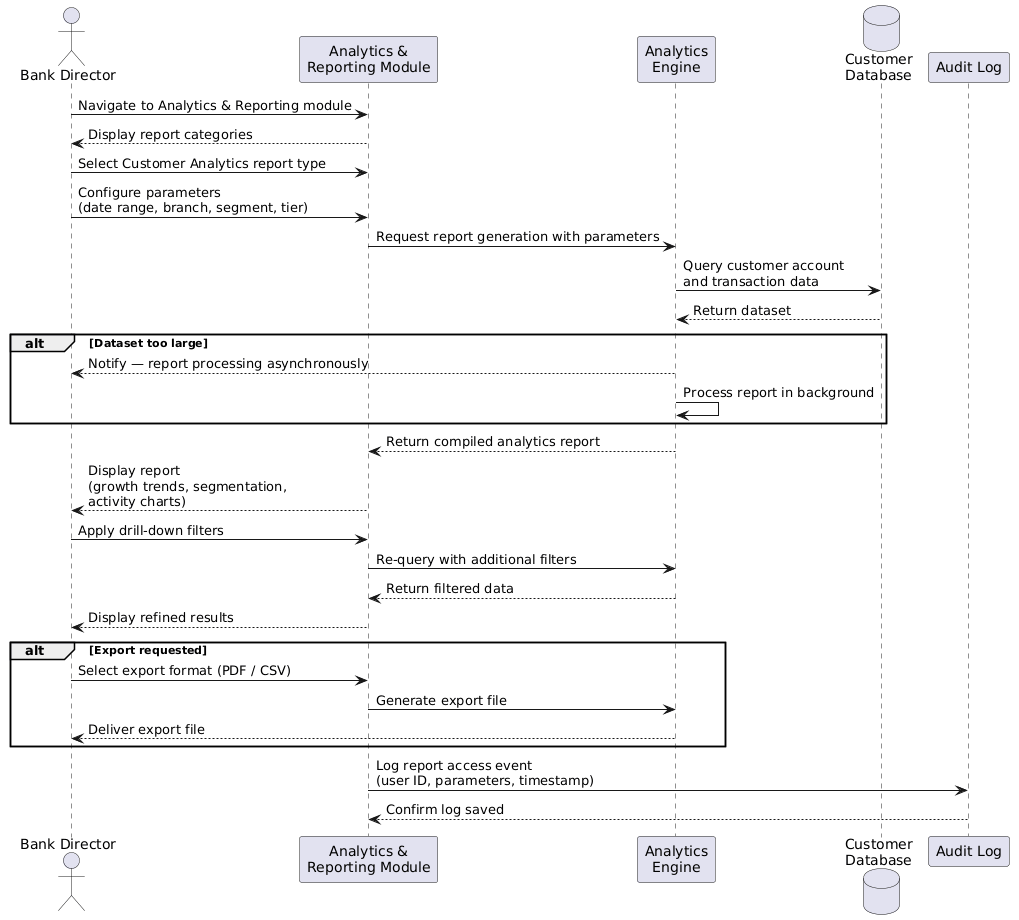

The diagram above was rendered by PlantUML. Its source (embedded in the PNG):
@startuml
actor "Bank Director" as BD
participant "Analytics &\nReporting Module" as ARM
participant "Analytics\nEngine" as AE
database "Customer\nDatabase" as DB
participant "Audit Log" as AL

BD -> ARM : Navigate to Analytics & Reporting module
ARM --> BD : Display report categories

BD -> ARM : Select Customer Analytics report type
BD -> ARM : Configure parameters\n(date range, branch, segment, tier)
ARM -> AE : Request report generation with parameters
AE -> DB : Query customer account\nand transaction data
DB --> AE : Return dataset

alt Dataset too large
  AE --> BD : Notify — report processing asynchronously
  AE -> AE : Process report in background
end

AE --> ARM : Return compiled analytics report
ARM --> BD : Display report\n(growth trends, segmentation,\nactivity charts)

BD -> ARM : Apply drill-down filters
ARM -> AE : Re-query with additional filters
AE --> ARM : Return filtered data
ARM --> BD : Display refined results

alt Export requested
  BD -> ARM : Select export format (PDF / CSV)
  ARM -> AE : Generate export file
  AE --> BD : Deliver export file
end

ARM -> AL : Log report access event\n(user ID, parameters, timestamp)
AL --> ARM : Confirm log saved
@enduml